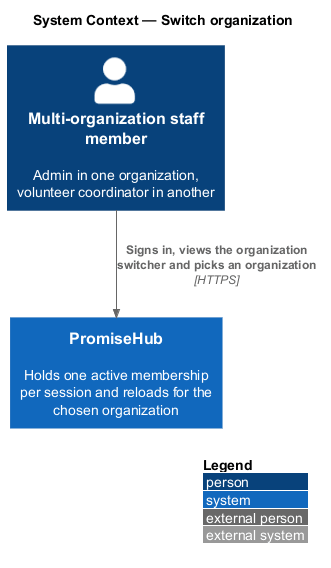

The diagram above was rendered by PlantUML. Its source (embedded in the PNG):
@startuml
!include <C4/C4_Context>
LAYOUT_WITH_LEGEND()
title System Context — Switch organization

Person(person, "Multi-organization staff member", "Admin in one organization, volunteer coordinator in another")
System(promisehub, "PromiseHub", "Holds one active membership per session and reloads for the chosen organization")

Rel(person, promisehub, "Signs in, views the organization switcher and picks an organization", "HTTPS")
@enduml